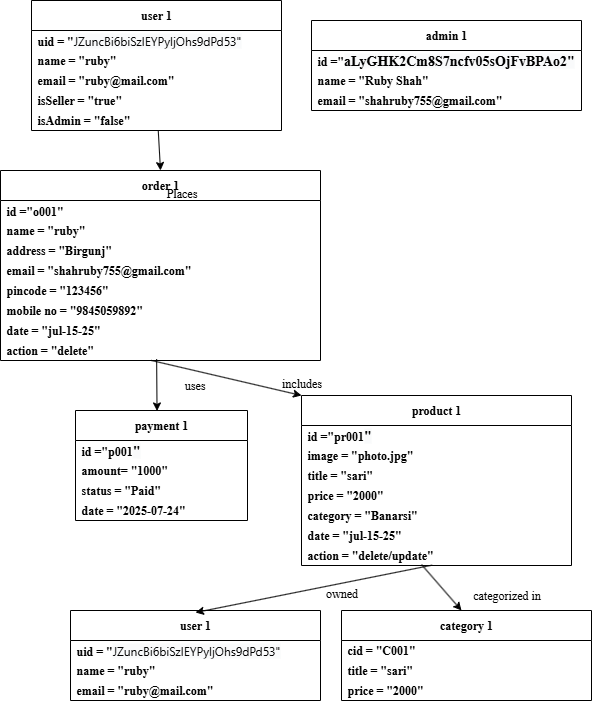

The diagram above was exported from draw.io. Its source (the exported page's mxGraphModel, read from the mxfile embedded in the PNG):
<mxGraphModel dx="786" dy="417" grid="1" gridSize="10" guides="1" tooltips="1" connect="1" arrows="1" fold="1" page="1" pageScale="1" pageWidth="850" pageHeight="1100" math="0" shadow="0">
  <root>
    <mxCell id="0" />
    <mxCell id="1" parent="0" />
    <mxCell id="ZnXBySYeUJNZpsZYad9G-5" value="&lt;font face=&quot;Times New Roman&quot;&gt;&lt;b&gt;user 1&lt;/b&gt;&lt;/font&gt;" style="swimlane;fontStyle=0;childLayout=stackLayout;horizontal=1;startSize=30;horizontalStack=0;resizeParent=1;resizeParentMax=0;resizeLast=0;collapsible=1;marginBottom=0;whiteSpace=wrap;html=1;" vertex="1" parent="1">
      <mxGeometry x="200" y="70" width="250" height="130" as="geometry" />
    </mxCell>
    <mxCell id="ZnXBySYeUJNZpsZYad9G-6" value="&lt;font&gt;&lt;font style=&quot;&quot; face=&quot;Times New Roman&quot;&gt;&lt;b style=&quot;&quot;&gt;uid = &quot;&lt;/b&gt;&lt;/font&gt;&lt;font style=&quot;&quot; face=&quot;Times New Roman&quot;&gt;&lt;b&gt;&lt;/b&gt;&lt;/font&gt;&lt;span style=&quot;font-family: ui-sans-serif, system-ui, sans-serif, &amp;quot;Apple Color Emoji&amp;quot;, &amp;quot;Segoe UI Emoji&amp;quot;, &amp;quot;Segoe UI Symbol&amp;quot;, &amp;quot;Noto Color Emoji&amp;quot;; background-color: rgb(249, 250, 251);&quot;&gt;JZuncBi6biSzIEYPyljOhs9dPd53&quot;&lt;/span&gt;&lt;/font&gt;" style="text;strokeColor=none;fillColor=none;align=left;verticalAlign=middle;spacingLeft=4;spacingRight=4;overflow=hidden;points=[[0,0.5],[1,0.5]];portConstraint=eastwest;rotatable=0;whiteSpace=wrap;html=1;" vertex="1" parent="ZnXBySYeUJNZpsZYad9G-5">
      <mxGeometry y="30" width="250" height="20" as="geometry" />
    </mxCell>
    <mxCell id="ZnXBySYeUJNZpsZYad9G-7" value="&lt;b style=&quot;font-family: &amp;quot;Times New Roman&amp;quot;;&quot;&gt;name = &quot;ruby&quot;&lt;/b&gt;" style="text;strokeColor=none;fillColor=none;align=left;verticalAlign=middle;spacingLeft=4;spacingRight=4;overflow=hidden;points=[[0,0.5],[1,0.5]];portConstraint=eastwest;rotatable=0;whiteSpace=wrap;html=1;" vertex="1" parent="ZnXBySYeUJNZpsZYad9G-5">
      <mxGeometry y="50" width="250" height="20" as="geometry" />
    </mxCell>
    <mxCell id="ZnXBySYeUJNZpsZYad9G-8" value="&lt;b style=&quot;font-family: &amp;quot;Times New Roman&amp;quot;;&quot;&gt;email = &quot;ruby@mail.com&quot;&lt;/b&gt;" style="text;strokeColor=none;fillColor=none;align=left;verticalAlign=middle;spacingLeft=4;spacingRight=4;overflow=hidden;points=[[0,0.5],[1,0.5]];portConstraint=eastwest;rotatable=0;whiteSpace=wrap;html=1;" vertex="1" parent="ZnXBySYeUJNZpsZYad9G-5">
      <mxGeometry y="70" width="250" height="20" as="geometry" />
    </mxCell>
    <mxCell id="ZnXBySYeUJNZpsZYad9G-15" value="&lt;b style=&quot;font-family: &amp;quot;Times New Roman&amp;quot;;&quot;&gt;isSeller = &quot;true&quot;&lt;/b&gt;" style="text;strokeColor=none;fillColor=none;align=left;verticalAlign=middle;spacingLeft=4;spacingRight=4;overflow=hidden;points=[[0,0.5],[1,0.5]];portConstraint=eastwest;rotatable=0;whiteSpace=wrap;html=1;" vertex="1" parent="ZnXBySYeUJNZpsZYad9G-5">
      <mxGeometry y="90" width="250" height="20" as="geometry" />
    </mxCell>
    <mxCell id="ZnXBySYeUJNZpsZYad9G-20" value="&lt;b style=&quot;font-family: &amp;quot;Times New Roman&amp;quot;;&quot;&gt;isAdmin = &quot;false&quot;&lt;/b&gt;" style="text;strokeColor=none;fillColor=none;align=left;verticalAlign=middle;spacingLeft=4;spacingRight=4;overflow=hidden;points=[[0,0.5],[1,0.5]];portConstraint=eastwest;rotatable=0;whiteSpace=wrap;html=1;" vertex="1" parent="ZnXBySYeUJNZpsZYad9G-5">
      <mxGeometry y="110" width="250" height="20" as="geometry" />
    </mxCell>
    <mxCell id="ZnXBySYeUJNZpsZYad9G-16" value="&lt;span&gt;&lt;font&gt;admin 1&lt;/font&gt;&lt;/span&gt;" style="swimlane;fontStyle=1;childLayout=stackLayout;horizontal=1;startSize=30;horizontalStack=0;resizeParent=1;resizeParentMax=0;resizeLast=0;collapsible=1;marginBottom=0;whiteSpace=wrap;html=1;fontFamily=Times New Roman;" vertex="1" parent="1">
      <mxGeometry x="480" y="90" width="270" height="90" as="geometry" />
    </mxCell>
    <mxCell id="ZnXBySYeUJNZpsZYad9G-17" value="&lt;b&gt;&lt;font face=&quot;Times New Roman&quot;&gt;id =&quot;&lt;span style=&quot;font-size: 14px; background-color: rgb(249, 250, 251);&quot;&gt;aLyGHK2Cm8S7ncfv05sOjFvBPAo2&quot;&lt;/span&gt;&lt;/font&gt;&lt;/b&gt;" style="text;strokeColor=none;fillColor=none;align=left;verticalAlign=middle;spacingLeft=4;spacingRight=4;overflow=hidden;points=[[0,0.5],[1,0.5]];portConstraint=eastwest;rotatable=0;whiteSpace=wrap;html=1;" vertex="1" parent="ZnXBySYeUJNZpsZYad9G-16">
      <mxGeometry y="30" width="270" height="20" as="geometry" />
    </mxCell>
    <mxCell id="ZnXBySYeUJNZpsZYad9G-18" value="&lt;b&gt;&lt;font face=&quot;Times New Roman&quot;&gt;name = &quot;Ruby Shah&quot;&lt;/font&gt;&lt;/b&gt;" style="text;strokeColor=none;fillColor=none;align=left;verticalAlign=middle;spacingLeft=4;spacingRight=4;overflow=hidden;points=[[0,0.5],[1,0.5]];portConstraint=eastwest;rotatable=0;whiteSpace=wrap;html=1;" vertex="1" parent="ZnXBySYeUJNZpsZYad9G-16">
      <mxGeometry y="50" width="270" height="20" as="geometry" />
    </mxCell>
    <mxCell id="ZnXBySYeUJNZpsZYad9G-21" value="&lt;b&gt;&lt;font face=&quot;Times New Roman&quot;&gt;email = &quot;shahruby755@gmail.com&quot;&lt;/font&gt;&lt;/b&gt;&lt;font face=&quot;Times New Roman&quot;&gt;&lt;b&gt;&lt;/b&gt;&lt;/font&gt;&lt;b&gt;&lt;font face=&quot;Times New Roman&quot;&gt;&lt;/font&gt;&lt;/b&gt;" style="text;strokeColor=none;fillColor=none;align=left;verticalAlign=middle;spacingLeft=4;spacingRight=4;overflow=hidden;points=[[0,0.5],[1,0.5]];portConstraint=eastwest;rotatable=0;whiteSpace=wrap;html=1;" vertex="1" parent="ZnXBySYeUJNZpsZYad9G-16">
      <mxGeometry y="70" width="270" height="20" as="geometry" />
    </mxCell>
    <mxCell id="ZnXBySYeUJNZpsZYad9G-22" value="order 1&lt;span&gt;&lt;font&gt;&lt;/font&gt;&lt;/span&gt;" style="swimlane;fontStyle=1;childLayout=stackLayout;horizontal=1;startSize=30;horizontalStack=0;resizeParent=1;resizeParentMax=0;resizeLast=0;collapsible=1;marginBottom=0;whiteSpace=wrap;html=1;fontFamily=Times New Roman;" vertex="1" parent="1">
      <mxGeometry x="169" y="240" width="320" height="190" as="geometry" />
    </mxCell>
    <mxCell id="ZnXBySYeUJNZpsZYad9G-23" value="&lt;b&gt;&lt;font face=&quot;Times New Roman&quot;&gt;id =&quot;o001&quot;&lt;span style=&quot;font-size: 14px; background-color: rgb(249, 250, 251);&quot;&gt;&lt;/span&gt;&lt;/font&gt;&lt;/b&gt;" style="text;strokeColor=none;fillColor=none;align=left;verticalAlign=middle;spacingLeft=4;spacingRight=4;overflow=hidden;points=[[0,0.5],[1,0.5]];portConstraint=eastwest;rotatable=0;whiteSpace=wrap;html=1;" vertex="1" parent="ZnXBySYeUJNZpsZYad9G-22">
      <mxGeometry y="30" width="320" height="20" as="geometry" />
    </mxCell>
    <mxCell id="ZnXBySYeUJNZpsZYad9G-24" value="&lt;b style=&quot;font-family: &amp;quot;Times New Roman&amp;quot;;&quot;&gt;name = &quot;ruby&quot;&lt;/b&gt;&lt;b&gt;&lt;font face=&quot;Times New Roman&quot;&gt;&lt;/font&gt;&lt;/b&gt;" style="text;strokeColor=none;fillColor=none;align=left;verticalAlign=middle;spacingLeft=4;spacingRight=4;overflow=hidden;points=[[0,0.5],[1,0.5]];portConstraint=eastwest;rotatable=0;whiteSpace=wrap;html=1;" vertex="1" parent="ZnXBySYeUJNZpsZYad9G-22">
      <mxGeometry y="50" width="320" height="20" as="geometry" />
    </mxCell>
    <mxCell id="ZnXBySYeUJNZpsZYad9G-25" value="&lt;b&gt;&lt;font face=&quot;Times New Roman&quot;&gt;address = &quot;Birgunj&quot;&lt;/font&gt;&lt;/b&gt;" style="text;strokeColor=none;fillColor=none;align=left;verticalAlign=middle;spacingLeft=4;spacingRight=4;overflow=hidden;points=[[0,0.5],[1,0.5]];portConstraint=eastwest;rotatable=0;whiteSpace=wrap;html=1;" vertex="1" parent="ZnXBySYeUJNZpsZYad9G-22">
      <mxGeometry y="70" width="320" height="20" as="geometry" />
    </mxCell>
    <mxCell id="ZnXBySYeUJNZpsZYad9G-35" value="&lt;b&gt;&lt;font face=&quot;Times New Roman&quot;&gt;email = &quot;shahruby755@gmail.com&quot;&lt;/font&gt;&lt;/b&gt;" style="text;strokeColor=none;fillColor=none;align=left;verticalAlign=middle;spacingLeft=4;spacingRight=4;overflow=hidden;points=[[0,0.5],[1,0.5]];portConstraint=eastwest;rotatable=0;whiteSpace=wrap;html=1;" vertex="1" parent="ZnXBySYeUJNZpsZYad9G-22">
      <mxGeometry y="90" width="320" height="20" as="geometry" />
    </mxCell>
    <mxCell id="ZnXBySYeUJNZpsZYad9G-36" value="&lt;b style=&quot;font-family: &amp;quot;Times New Roman&amp;quot;;&quot;&gt;pincode = &quot;123456&quot;&lt;/b&gt;&lt;b&gt;&lt;font face=&quot;Times New Roman&quot;&gt;&lt;/font&gt;&lt;/b&gt;" style="text;strokeColor=none;fillColor=none;align=left;verticalAlign=middle;spacingLeft=4;spacingRight=4;overflow=hidden;points=[[0,0.5],[1,0.5]];portConstraint=eastwest;rotatable=0;whiteSpace=wrap;html=1;" vertex="1" parent="ZnXBySYeUJNZpsZYad9G-22">
      <mxGeometry y="110" width="320" height="20" as="geometry" />
    </mxCell>
    <mxCell id="ZnXBySYeUJNZpsZYad9G-37" value="&lt;b style=&quot;font-family: &amp;quot;Times New Roman&amp;quot;;&quot;&gt;mobile no = &quot;9845059892&quot;&lt;/b&gt;&lt;b&gt;&lt;font face=&quot;Times New Roman&quot;&gt;&lt;/font&gt;&lt;/b&gt;" style="text;strokeColor=none;fillColor=none;align=left;verticalAlign=middle;spacingLeft=4;spacingRight=4;overflow=hidden;points=[[0,0.5],[1,0.5]];portConstraint=eastwest;rotatable=0;whiteSpace=wrap;html=1;" vertex="1" parent="ZnXBySYeUJNZpsZYad9G-22">
      <mxGeometry y="130" width="320" height="20" as="geometry" />
    </mxCell>
    <mxCell id="ZnXBySYeUJNZpsZYad9G-43" value="&lt;b style=&quot;font-family: &amp;quot;Times New Roman&amp;quot;;&quot;&gt;date = &quot;jul-15-25&quot;&lt;/b&gt;" style="text;strokeColor=none;fillColor=none;align=left;verticalAlign=middle;spacingLeft=4;spacingRight=4;overflow=hidden;points=[[0,0.5],[1,0.5]];portConstraint=eastwest;rotatable=0;whiteSpace=wrap;html=1;" vertex="1" parent="ZnXBySYeUJNZpsZYad9G-22">
      <mxGeometry y="150" width="320" height="20" as="geometry" />
    </mxCell>
    <mxCell id="ZnXBySYeUJNZpsZYad9G-51" value="&lt;b style=&quot;font-family: &amp;quot;Times New Roman&amp;quot;;&quot;&gt;action = &quot;delete&quot;&lt;/b&gt;&lt;b&gt;&lt;font face=&quot;Times New Roman&quot;&gt;&lt;/font&gt;&lt;/b&gt;" style="text;strokeColor=none;fillColor=none;align=left;verticalAlign=middle;spacingLeft=4;spacingRight=4;overflow=hidden;points=[[0,0.5],[1,0.5]];portConstraint=eastwest;rotatable=0;whiteSpace=wrap;html=1;" vertex="1" parent="ZnXBySYeUJNZpsZYad9G-22">
      <mxGeometry y="170" width="320" height="20" as="geometry" />
    </mxCell>
    <mxCell id="ZnXBySYeUJNZpsZYad9G-31" value="" style="endArrow=classic;html=1;rounded=0;exitX=0.507;exitY=1;exitDx=0;exitDy=0;exitPerimeter=0;entryX=0.5;entryY=0;entryDx=0;entryDy=0;" edge="1" parent="1" source="ZnXBySYeUJNZpsZYad9G-20" target="ZnXBySYeUJNZpsZYad9G-22">
      <mxGeometry width="50" height="50" relative="1" as="geometry">
        <mxPoint x="350" y="260" as="sourcePoint" />
        <mxPoint x="330" y="340" as="targetPoint" />
      </mxGeometry>
    </mxCell>
    <mxCell id="ZnXBySYeUJNZpsZYad9G-34" value="&lt;font face=&quot;Times New Roman&quot;&gt;Places&lt;/font&gt;" style="text;html=1;align=center;verticalAlign=middle;resizable=0;points=[];autosize=1;strokeColor=none;fillColor=none;" vertex="1" parent="1">
      <mxGeometry x="325" y="248" width="50" height="30" as="geometry" />
    </mxCell>
    <mxCell id="ZnXBySYeUJNZpsZYad9G-38" value="" style="endArrow=classic;html=1;rounded=0;entryX=0.474;entryY=0.004;entryDx=0;entryDy=0;entryPerimeter=0;exitX=0.488;exitY=0.933;exitDx=0;exitDy=0;exitPerimeter=0;" edge="1" parent="1" source="ZnXBySYeUJNZpsZYad9G-51" target="ZnXBySYeUJNZpsZYad9G-39">
      <mxGeometry width="50" height="50" relative="1" as="geometry">
        <mxPoint x="318" y="550" as="sourcePoint" />
        <mxPoint x="320" y="572.6666870117188" as="targetPoint" />
      </mxGeometry>
    </mxCell>
    <mxCell id="ZnXBySYeUJNZpsZYad9G-39" value="&lt;span&gt;&lt;font&gt;payment 1&lt;/font&gt;&lt;/span&gt;" style="swimlane;fontStyle=1;childLayout=stackLayout;horizontal=1;startSize=30;horizontalStack=0;resizeParent=1;resizeParentMax=0;resizeLast=0;collapsible=1;marginBottom=0;whiteSpace=wrap;html=1;fontFamily=Times New Roman;" vertex="1" parent="1">
      <mxGeometry x="244" y="480" width="172" height="110" as="geometry" />
    </mxCell>
    <mxCell id="ZnXBySYeUJNZpsZYad9G-40" value="&lt;b&gt;&lt;font face=&quot;Times New Roman&quot;&gt;id =&quot;p001&lt;span style=&quot;font-size: 14px; background-color: rgb(249, 250, 251);&quot;&gt;&quot;&lt;/span&gt;&lt;/font&gt;&lt;/b&gt;" style="text;strokeColor=none;fillColor=none;align=left;verticalAlign=middle;spacingLeft=4;spacingRight=4;overflow=hidden;points=[[0,0.5],[1,0.5]];portConstraint=eastwest;rotatable=0;whiteSpace=wrap;html=1;" vertex="1" parent="ZnXBySYeUJNZpsZYad9G-39">
      <mxGeometry y="30" width="172" height="20" as="geometry" />
    </mxCell>
    <mxCell id="ZnXBySYeUJNZpsZYad9G-41" value="&lt;b&gt;&lt;font face=&quot;Times New Roman&quot;&gt;amount= &quot;1000&quot;&lt;/font&gt;&lt;/b&gt;" style="text;strokeColor=none;fillColor=none;align=left;verticalAlign=middle;spacingLeft=4;spacingRight=4;overflow=hidden;points=[[0,0.5],[1,0.5]];portConstraint=eastwest;rotatable=0;whiteSpace=wrap;html=1;" vertex="1" parent="ZnXBySYeUJNZpsZYad9G-39">
      <mxGeometry y="50" width="172" height="20" as="geometry" />
    </mxCell>
    <mxCell id="ZnXBySYeUJNZpsZYad9G-42" value="&lt;b style=&quot;font-family: &amp;quot;Times New Roman&amp;quot;;&quot;&gt;status = &quot;Paid&quot;&lt;/b&gt;" style="text;strokeColor=none;fillColor=none;align=left;verticalAlign=middle;spacingLeft=4;spacingRight=4;overflow=hidden;points=[[0,0.5],[1,0.5]];portConstraint=eastwest;rotatable=0;whiteSpace=wrap;html=1;" vertex="1" parent="ZnXBySYeUJNZpsZYad9G-39">
      <mxGeometry y="70" width="172" height="20" as="geometry" />
    </mxCell>
    <mxCell id="ZnXBySYeUJNZpsZYad9G-44" value="&lt;b style=&quot;font-family: &amp;quot;Times New Roman&amp;quot;;&quot;&gt;date = &quot;2025-07-24&quot;&lt;/b&gt;" style="text;strokeColor=none;fillColor=none;align=left;verticalAlign=middle;spacingLeft=4;spacingRight=4;overflow=hidden;points=[[0,0.5],[1,0.5]];portConstraint=eastwest;rotatable=0;whiteSpace=wrap;html=1;" vertex="1" parent="ZnXBySYeUJNZpsZYad9G-39">
      <mxGeometry y="90" width="172" height="20" as="geometry" />
    </mxCell>
    <mxCell id="ZnXBySYeUJNZpsZYad9G-46" value="&lt;span&gt;&lt;font&gt;product 1&lt;/font&gt;&lt;/span&gt;" style="swimlane;fontStyle=1;childLayout=stackLayout;horizontal=1;startSize=30;horizontalStack=0;resizeParent=1;resizeParentMax=0;resizeLast=0;collapsible=1;marginBottom=0;whiteSpace=wrap;html=1;fontFamily=Times New Roman;" vertex="1" parent="1">
      <mxGeometry x="470" y="465" width="270" height="170" as="geometry" />
    </mxCell>
    <mxCell id="ZnXBySYeUJNZpsZYad9G-47" value="&lt;b&gt;&lt;font face=&quot;Times New Roman&quot;&gt;id =&quot;pr001&lt;span style=&quot;font-size: 14px; background-color: rgb(249, 250, 251);&quot;&gt;&quot;&lt;/span&gt;&lt;/font&gt;&lt;/b&gt;" style="text;strokeColor=none;fillColor=none;align=left;verticalAlign=middle;spacingLeft=4;spacingRight=4;overflow=hidden;points=[[0,0.5],[1,0.5]];portConstraint=eastwest;rotatable=0;whiteSpace=wrap;html=1;" vertex="1" parent="ZnXBySYeUJNZpsZYad9G-46">
      <mxGeometry y="30" width="270" height="20" as="geometry" />
    </mxCell>
    <mxCell id="ZnXBySYeUJNZpsZYad9G-48" value="&lt;b&gt;&lt;font face=&quot;Times New Roman&quot;&gt;image = &quot;photo.jpg&quot;&lt;/font&gt;&lt;/b&gt;" style="text;strokeColor=none;fillColor=none;align=left;verticalAlign=middle;spacingLeft=4;spacingRight=4;overflow=hidden;points=[[0,0.5],[1,0.5]];portConstraint=eastwest;rotatable=0;whiteSpace=wrap;html=1;" vertex="1" parent="ZnXBySYeUJNZpsZYad9G-46">
      <mxGeometry y="50" width="270" height="20" as="geometry" />
    </mxCell>
    <mxCell id="ZnXBySYeUJNZpsZYad9G-49" value="&lt;b style=&quot;font-family: &amp;quot;Times New Roman&amp;quot;;&quot;&gt;title = &quot;sari&quot;&lt;/b&gt;" style="text;strokeColor=none;fillColor=none;align=left;verticalAlign=middle;spacingLeft=4;spacingRight=4;overflow=hidden;points=[[0,0.5],[1,0.5]];portConstraint=eastwest;rotatable=0;whiteSpace=wrap;html=1;" vertex="1" parent="ZnXBySYeUJNZpsZYad9G-46">
      <mxGeometry y="70" width="270" height="20" as="geometry" />
    </mxCell>
    <mxCell id="ZnXBySYeUJNZpsZYad9G-50" value="&lt;b style=&quot;font-family: &amp;quot;Times New Roman&amp;quot;;&quot;&gt;price = &quot;2000&quot;&lt;/b&gt;" style="text;strokeColor=none;fillColor=none;align=left;verticalAlign=middle;spacingLeft=4;spacingRight=4;overflow=hidden;points=[[0,0.5],[1,0.5]];portConstraint=eastwest;rotatable=0;whiteSpace=wrap;html=1;" vertex="1" parent="ZnXBySYeUJNZpsZYad9G-46">
      <mxGeometry y="90" width="270" height="20" as="geometry" />
    </mxCell>
    <mxCell id="ZnXBySYeUJNZpsZYad9G-52" value="&lt;b style=&quot;font-family: &amp;quot;Times New Roman&amp;quot;;&quot;&gt;category = &quot;Banarsi&quot;&lt;/b&gt;" style="text;strokeColor=none;fillColor=none;align=left;verticalAlign=middle;spacingLeft=4;spacingRight=4;overflow=hidden;points=[[0,0.5],[1,0.5]];portConstraint=eastwest;rotatable=0;whiteSpace=wrap;html=1;" vertex="1" parent="ZnXBySYeUJNZpsZYad9G-46">
      <mxGeometry y="110" width="270" height="20" as="geometry" />
    </mxCell>
    <mxCell id="ZnXBySYeUJNZpsZYad9G-53" value="&lt;b style=&quot;font-family: &amp;quot;Times New Roman&amp;quot;;&quot;&gt;date = &quot;jul-15-25&quot;&lt;/b&gt;" style="text;strokeColor=none;fillColor=none;align=left;verticalAlign=middle;spacingLeft=4;spacingRight=4;overflow=hidden;points=[[0,0.5],[1,0.5]];portConstraint=eastwest;rotatable=0;whiteSpace=wrap;html=1;" vertex="1" parent="ZnXBySYeUJNZpsZYad9G-46">
      <mxGeometry y="130" width="270" height="20" as="geometry" />
    </mxCell>
    <mxCell id="ZnXBySYeUJNZpsZYad9G-54" value="&lt;b style=&quot;font-family: &amp;quot;Times New Roman&amp;quot;;&quot;&gt;action = &quot;delete/update&quot;&lt;/b&gt;" style="text;strokeColor=none;fillColor=none;align=left;verticalAlign=middle;spacingLeft=4;spacingRight=4;overflow=hidden;points=[[0,0.5],[1,0.5]];portConstraint=eastwest;rotatable=0;whiteSpace=wrap;html=1;" vertex="1" parent="ZnXBySYeUJNZpsZYad9G-46">
      <mxGeometry y="150" width="270" height="20" as="geometry" />
    </mxCell>
    <mxCell id="ZnXBySYeUJNZpsZYad9G-55" value="" style="endArrow=classic;html=1;rounded=0;entryX=0;entryY=0;entryDx=0;entryDy=0;" edge="1" parent="1" target="ZnXBySYeUJNZpsZYad9G-46">
      <mxGeometry width="50" height="50" relative="1" as="geometry">
        <mxPoint x="320" y="430" as="sourcePoint" />
        <mxPoint x="421" y="532" as="targetPoint" />
      </mxGeometry>
    </mxCell>
    <mxCell id="ZnXBySYeUJNZpsZYad9G-56" value="&lt;br&gt;&lt;div&gt;&lt;font face=&quot;Times New Roman&quot;&gt;includes&lt;/font&gt;&lt;/div&gt;" style="text;html=1;align=center;verticalAlign=middle;resizable=0;points=[];autosize=1;strokeColor=none;fillColor=none;" vertex="1" parent="1">
      <mxGeometry x="440" y="425" width="60" height="40" as="geometry" />
    </mxCell>
    <mxCell id="ZnXBySYeUJNZpsZYad9G-57" value="&lt;font face=&quot;Times New Roman&quot;&gt;uses&lt;/font&gt;" style="text;html=1;align=right;verticalAlign=middle;resizable=0;points=[];autosize=1;strokeColor=none;fillColor=none;" vertex="1" parent="1">
      <mxGeometry x="335" y="440" width="40" height="30" as="geometry" />
    </mxCell>
    <mxCell id="ZnXBySYeUJNZpsZYad9G-60" value="&lt;font face=&quot;Times New Roman&quot;&gt;&lt;b&gt;user 1&lt;/b&gt;&lt;/font&gt;" style="swimlane;fontStyle=0;childLayout=stackLayout;horizontal=1;startSize=30;horizontalStack=0;resizeParent=1;resizeParentMax=0;resizeLast=0;collapsible=1;marginBottom=0;whiteSpace=wrap;html=1;" vertex="1" parent="1">
      <mxGeometry x="239" y="680" width="250" height="90" as="geometry" />
    </mxCell>
    <mxCell id="ZnXBySYeUJNZpsZYad9G-61" value="&lt;font&gt;&lt;font style=&quot;&quot; face=&quot;Times New Roman&quot;&gt;&lt;b style=&quot;&quot;&gt;uid = &quot;&lt;/b&gt;&lt;/font&gt;&lt;font style=&quot;&quot; face=&quot;Times New Roman&quot;&gt;&lt;b&gt;&lt;/b&gt;&lt;/font&gt;&lt;span style=&quot;font-family: ui-sans-serif, system-ui, sans-serif, &amp;quot;Apple Color Emoji&amp;quot;, &amp;quot;Segoe UI Emoji&amp;quot;, &amp;quot;Segoe UI Symbol&amp;quot;, &amp;quot;Noto Color Emoji&amp;quot;; background-color: rgb(249, 250, 251);&quot;&gt;JZuncBi6biSzIEYPyljOhs9dPd53&quot;&lt;/span&gt;&lt;/font&gt;" style="text;strokeColor=none;fillColor=none;align=left;verticalAlign=middle;spacingLeft=4;spacingRight=4;overflow=hidden;points=[[0,0.5],[1,0.5]];portConstraint=eastwest;rotatable=0;whiteSpace=wrap;html=1;" vertex="1" parent="ZnXBySYeUJNZpsZYad9G-60">
      <mxGeometry y="30" width="250" height="20" as="geometry" />
    </mxCell>
    <mxCell id="ZnXBySYeUJNZpsZYad9G-62" value="&lt;b style=&quot;font-family: &amp;quot;Times New Roman&amp;quot;;&quot;&gt;name = &quot;ruby&quot;&lt;/b&gt;" style="text;strokeColor=none;fillColor=none;align=left;verticalAlign=middle;spacingLeft=4;spacingRight=4;overflow=hidden;points=[[0,0.5],[1,0.5]];portConstraint=eastwest;rotatable=0;whiteSpace=wrap;html=1;" vertex="1" parent="ZnXBySYeUJNZpsZYad9G-60">
      <mxGeometry y="50" width="250" height="20" as="geometry" />
    </mxCell>
    <mxCell id="ZnXBySYeUJNZpsZYad9G-63" value="&lt;b style=&quot;font-family: &amp;quot;Times New Roman&amp;quot;;&quot;&gt;email = &quot;ruby@mail.com&quot;&lt;/b&gt;" style="text;strokeColor=none;fillColor=none;align=left;verticalAlign=middle;spacingLeft=4;spacingRight=4;overflow=hidden;points=[[0,0.5],[1,0.5]];portConstraint=eastwest;rotatable=0;whiteSpace=wrap;html=1;" vertex="1" parent="ZnXBySYeUJNZpsZYad9G-60">
      <mxGeometry y="70" width="250" height="20" as="geometry" />
    </mxCell>
    <mxCell id="ZnXBySYeUJNZpsZYad9G-66" value="" style="endArrow=classic;html=1;rounded=0;exitX=0.484;exitY=0.883;exitDx=0;exitDy=0;exitPerimeter=0;entryX=0.5;entryY=0;entryDx=0;entryDy=0;" edge="1" parent="1">
      <mxGeometry width="50" height="50" relative="1" as="geometry">
        <mxPoint x="600.6800000000001" y="634.6600000000001" as="sourcePoint" />
        <mxPoint x="364" y="682" as="targetPoint" />
      </mxGeometry>
    </mxCell>
    <mxCell id="ZnXBySYeUJNZpsZYad9G-67" value="&lt;font face=&quot;Times New Roman&quot;&gt;&lt;b&gt;category 1&lt;/b&gt;&lt;/font&gt;" style="swimlane;fontStyle=0;childLayout=stackLayout;horizontal=1;startSize=30;horizontalStack=0;resizeParent=1;resizeParentMax=0;resizeLast=0;collapsible=1;marginBottom=0;whiteSpace=wrap;html=1;" vertex="1" parent="1">
      <mxGeometry x="510" y="680" width="250" height="90" as="geometry" />
    </mxCell>
    <mxCell id="ZnXBySYeUJNZpsZYad9G-68" value="&lt;font face=&quot;Times New Roman&quot;&gt;&lt;b&gt;cid = &quot;C001&quot;&lt;/b&gt;&lt;/font&gt;" style="text;strokeColor=none;fillColor=none;align=left;verticalAlign=middle;spacingLeft=4;spacingRight=4;overflow=hidden;points=[[0,0.5],[1,0.5]];portConstraint=eastwest;rotatable=0;whiteSpace=wrap;html=1;" vertex="1" parent="ZnXBySYeUJNZpsZYad9G-67">
      <mxGeometry y="30" width="250" height="20" as="geometry" />
    </mxCell>
    <mxCell id="ZnXBySYeUJNZpsZYad9G-69" value="&lt;b style=&quot;font-family: &amp;quot;Times New Roman&amp;quot;;&quot;&gt;title = &quot;sari&quot;&lt;/b&gt;" style="text;strokeColor=none;fillColor=none;align=left;verticalAlign=middle;spacingLeft=4;spacingRight=4;overflow=hidden;points=[[0,0.5],[1,0.5]];portConstraint=eastwest;rotatable=0;whiteSpace=wrap;html=1;" vertex="1" parent="ZnXBySYeUJNZpsZYad9G-67">
      <mxGeometry y="50" width="250" height="20" as="geometry" />
    </mxCell>
    <mxCell id="ZnXBySYeUJNZpsZYad9G-70" value="&lt;b style=&quot;font-family: &amp;quot;Times New Roman&amp;quot;;&quot;&gt;price = &quot;2000&quot;&lt;/b&gt;" style="text;strokeColor=none;fillColor=none;align=left;verticalAlign=middle;spacingLeft=4;spacingRight=4;overflow=hidden;points=[[0,0.5],[1,0.5]];portConstraint=eastwest;rotatable=0;whiteSpace=wrap;html=1;" vertex="1" parent="ZnXBySYeUJNZpsZYad9G-67">
      <mxGeometry y="70" width="250" height="20" as="geometry" />
    </mxCell>
    <mxCell id="ZnXBySYeUJNZpsZYad9G-71" value="" style="endArrow=classic;html=1;rounded=0;" edge="1" parent="1">
      <mxGeometry width="50" height="50" relative="1" as="geometry">
        <mxPoint x="590" y="634" as="sourcePoint" />
        <mxPoint x="630" y="680" as="targetPoint" />
      </mxGeometry>
    </mxCell>
    <mxCell id="ZnXBySYeUJNZpsZYad9G-73" value="&lt;font face=&quot;Times New Roman&quot;&gt;categorized in&lt;/font&gt;" style="text;html=1;align=center;verticalAlign=middle;resizable=0;points=[];autosize=1;strokeColor=none;fillColor=none;" vertex="1" parent="1">
      <mxGeometry x="630" y="650" width="90" height="30" as="geometry" />
    </mxCell>
    <mxCell id="ZnXBySYeUJNZpsZYad9G-74" value="&lt;font face=&quot;Times New Roman&quot;&gt;owned&lt;/font&gt;" style="text;html=1;align=center;verticalAlign=middle;resizable=0;points=[];autosize=1;strokeColor=none;fillColor=none;" vertex="1" parent="1">
      <mxGeometry x="480" y="648" width="60" height="30" as="geometry" />
    </mxCell>
  </root>
</mxGraphModel>